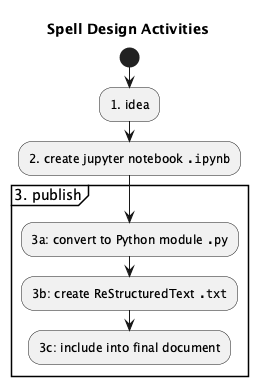

The diagram above was rendered by PlantUML. Its source (embedded in the PNG):
@startuml
'https://plantuml.com/activity-diagram-beta

title Spell Design Activities

start;
:1. idea;
:2. create jupyter notebook "".ipynb"";
partition "3. publish" {
:3a: convert to Python module "".py"";
:3b: create ReStructuredText "".txt"";
:3c: include into final document;
}
@enduml